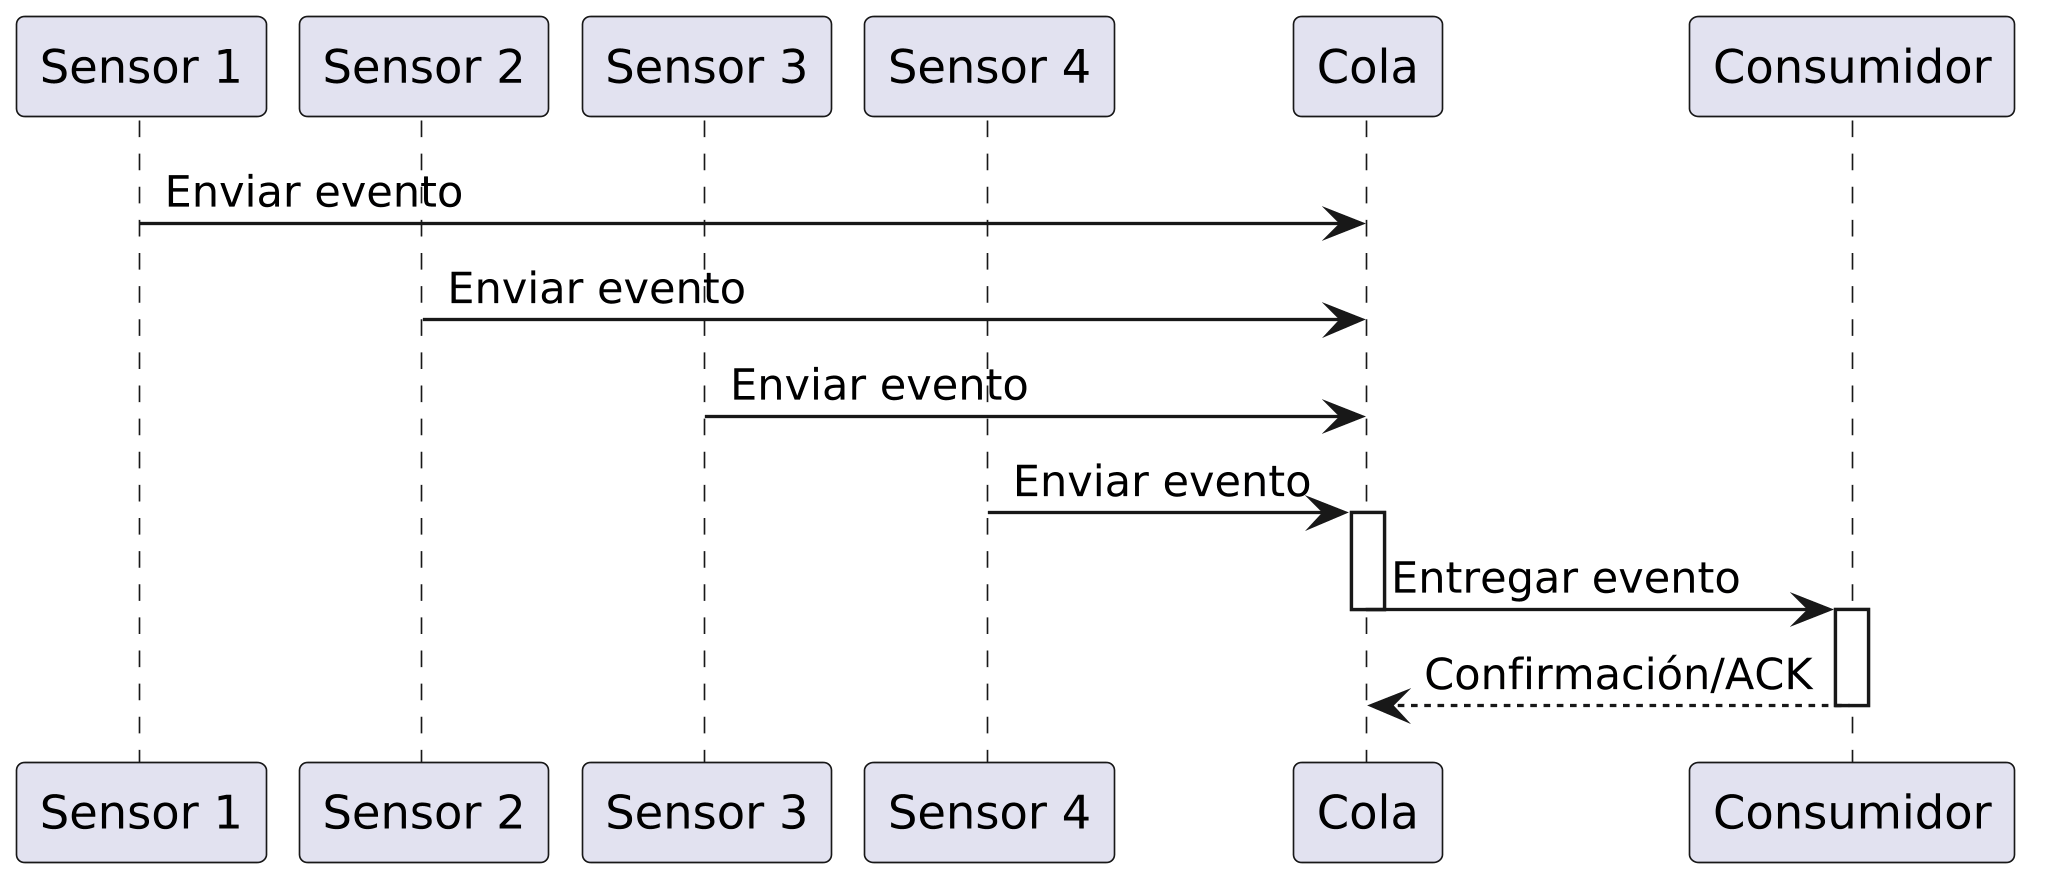

The diagram above was rendered by PlantUML. Its source (embedded in the PNG):
@startuml
scale 2048 width
' Diagrama de secuencia: varios sensores -> cola -> consumidor
participant "Sensor 1" as S1
participant "Sensor 2" as S2
participant "Sensor 3" as S3
participant "Sensor 4" as S4
participant "Cola" as Queue
participant "Consumidor" as Consumer

S1 -> Queue: Enviar evento
S2 -> Queue: Enviar evento
S3 -> Queue: Enviar evento
S4 -> Queue: Enviar evento

activate Queue
Queue -> Consumer: Entregar evento
deactivate Queue

activate Consumer
Consumer --> Queue: Confirmación/ACK
deactivate Consumer
@enduml